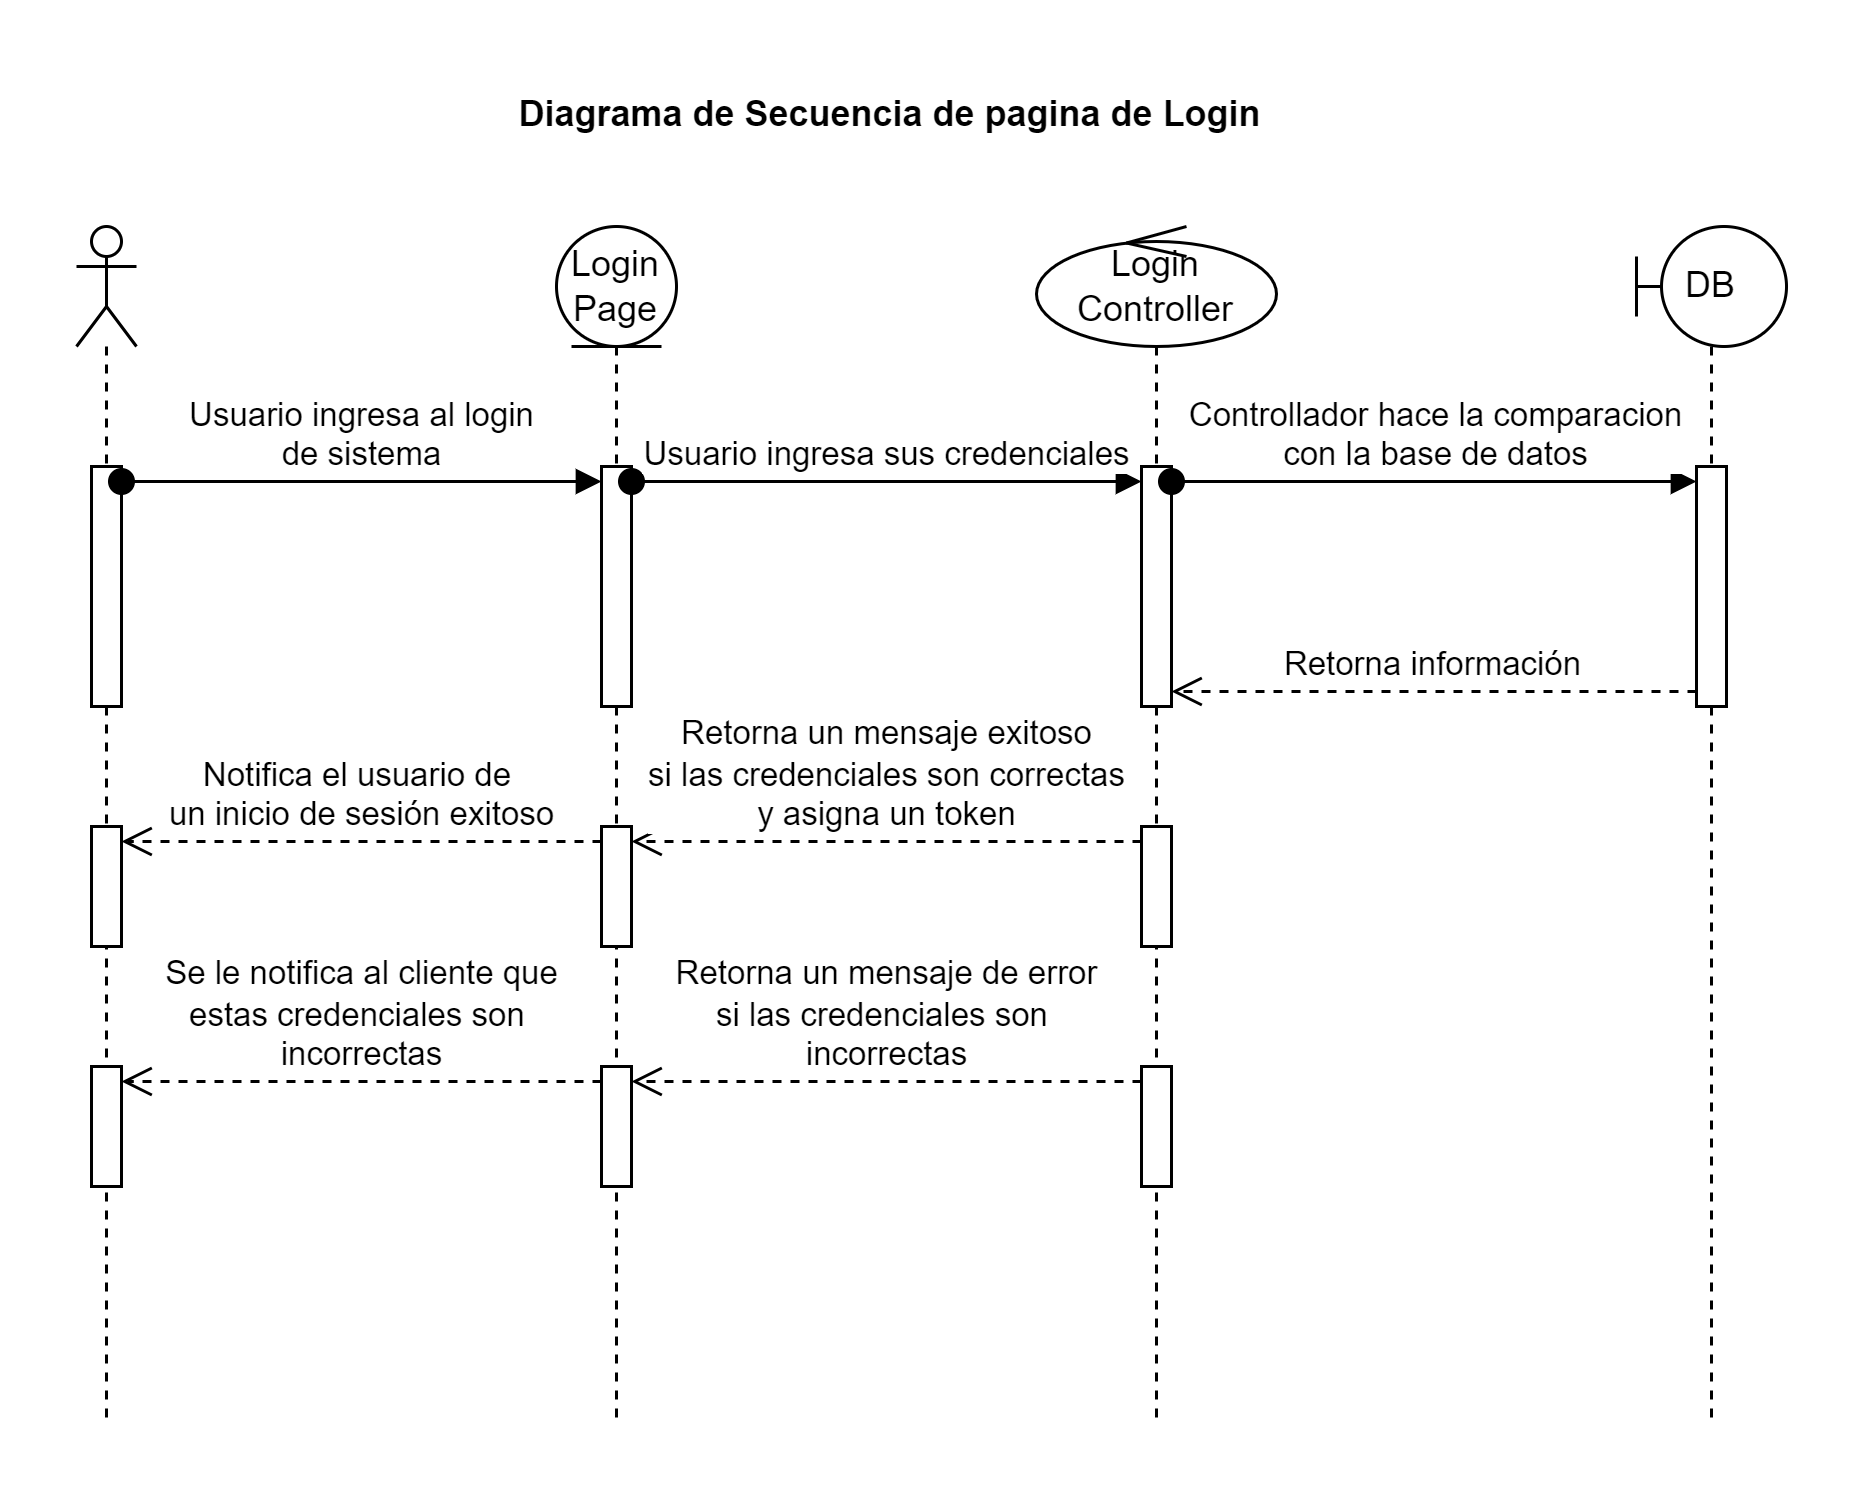

The diagram above was exported from draw.io. Its source (the exported page's mxGraphModel, read from the mxfile embedded in the PNG):
<mxGraphModel dx="1290" dy="522" grid="1" gridSize="10" guides="1" tooltips="1" connect="1" arrows="1" fold="1" page="1" pageScale="1" pageWidth="827" pageHeight="1169" math="0" shadow="0">
  <root>
    <mxCell id="0" />
    <mxCell id="1" parent="0" />
    <mxCell id="JCSa5RxidbqOlTs1eg1N-1" value="" style="shape=umlLifeline;perimeter=lifelinePerimeter;whiteSpace=wrap;html=1;container=1;dropTarget=0;collapsible=0;recursiveResize=0;outlineConnect=0;portConstraint=eastwest;newEdgeStyle={&quot;curved&quot;:0,&quot;rounded&quot;:0};participant=umlActor;" vertex="1" parent="1">
      <mxGeometry x="129" y="80" width="20" height="400" as="geometry" />
    </mxCell>
    <mxCell id="JCSa5RxidbqOlTs1eg1N-7" value="" style="html=1;points=[[0,0,0,0,5],[0,1,0,0,-5],[1,0,0,0,5],[1,1,0,0,-5]];perimeter=orthogonalPerimeter;outlineConnect=0;targetShapes=umlLifeline;portConstraint=eastwest;newEdgeStyle={&quot;curved&quot;:0,&quot;rounded&quot;:0};" vertex="1" parent="JCSa5RxidbqOlTs1eg1N-1">
      <mxGeometry x="5" y="80" width="10" height="80" as="geometry" />
    </mxCell>
    <mxCell id="JCSa5RxidbqOlTs1eg1N-19" value="" style="html=1;points=[[0,0,0,0,5],[0,1,0,0,-5],[1,0,0,0,5],[1,1,0,0,-5]];perimeter=orthogonalPerimeter;outlineConnect=0;targetShapes=umlLifeline;portConstraint=eastwest;newEdgeStyle={&quot;curved&quot;:0,&quot;rounded&quot;:0};" vertex="1" parent="JCSa5RxidbqOlTs1eg1N-1">
      <mxGeometry x="5" y="200" width="10" height="40" as="geometry" />
    </mxCell>
    <mxCell id="JCSa5RxidbqOlTs1eg1N-23" value="" style="html=1;points=[[0,0,0,0,5],[0,1,0,0,-5],[1,0,0,0,5],[1,1,0,0,-5]];perimeter=orthogonalPerimeter;outlineConnect=0;targetShapes=umlLifeline;portConstraint=eastwest;newEdgeStyle={&quot;curved&quot;:0,&quot;rounded&quot;:0};" vertex="1" parent="JCSa5RxidbqOlTs1eg1N-1">
      <mxGeometry x="5" y="280" width="10" height="40" as="geometry" />
    </mxCell>
    <mxCell id="JCSa5RxidbqOlTs1eg1N-3" value="Login Page" style="shape=umlLifeline;perimeter=lifelinePerimeter;whiteSpace=wrap;html=1;container=1;dropTarget=0;collapsible=0;recursiveResize=0;outlineConnect=0;portConstraint=eastwest;newEdgeStyle={&quot;curved&quot;:0,&quot;rounded&quot;:0};participant=umlEntity;" vertex="1" parent="1">
      <mxGeometry x="289" y="80" width="40" height="400" as="geometry" />
    </mxCell>
    <mxCell id="JCSa5RxidbqOlTs1eg1N-8" value="" style="html=1;points=[[0,0,0,0,5],[0,1,0,0,-5],[1,0,0,0,5],[1,1,0,0,-5]];perimeter=orthogonalPerimeter;outlineConnect=0;targetShapes=umlLifeline;portConstraint=eastwest;newEdgeStyle={&quot;curved&quot;:0,&quot;rounded&quot;:0};" vertex="1" parent="JCSa5RxidbqOlTs1eg1N-3">
      <mxGeometry x="15" y="80" width="10" height="80" as="geometry" />
    </mxCell>
    <mxCell id="JCSa5RxidbqOlTs1eg1N-18" value="" style="html=1;points=[[0,0,0,0,5],[0,1,0,0,-5],[1,0,0,0,5],[1,1,0,0,-5]];perimeter=orthogonalPerimeter;outlineConnect=0;targetShapes=umlLifeline;portConstraint=eastwest;newEdgeStyle={&quot;curved&quot;:0,&quot;rounded&quot;:0};" vertex="1" parent="JCSa5RxidbqOlTs1eg1N-3">
      <mxGeometry x="15" y="200" width="10" height="40" as="geometry" />
    </mxCell>
    <mxCell id="JCSa5RxidbqOlTs1eg1N-22" value="" style="html=1;points=[[0,0,0,0,5],[0,1,0,0,-5],[1,0,0,0,5],[1,1,0,0,-5]];perimeter=orthogonalPerimeter;outlineConnect=0;targetShapes=umlLifeline;portConstraint=eastwest;newEdgeStyle={&quot;curved&quot;:0,&quot;rounded&quot;:0};" vertex="1" parent="JCSa5RxidbqOlTs1eg1N-3">
      <mxGeometry x="15" y="280" width="10" height="40" as="geometry" />
    </mxCell>
    <mxCell id="JCSa5RxidbqOlTs1eg1N-5" value="Login Controller" style="shape=umlLifeline;perimeter=lifelinePerimeter;whiteSpace=wrap;html=1;container=1;dropTarget=0;collapsible=0;recursiveResize=0;outlineConnect=0;portConstraint=eastwest;newEdgeStyle={&quot;curved&quot;:0,&quot;rounded&quot;:0};participant=umlControl;" vertex="1" parent="1">
      <mxGeometry x="449" y="80" width="80" height="400" as="geometry" />
    </mxCell>
    <mxCell id="JCSa5RxidbqOlTs1eg1N-9" value="" style="html=1;points=[[0,0,0,0,5],[0,1,0,0,-5],[1,0,0,0,5],[1,1,0,0,-5]];perimeter=orthogonalPerimeter;outlineConnect=0;targetShapes=umlLifeline;portConstraint=eastwest;newEdgeStyle={&quot;curved&quot;:0,&quot;rounded&quot;:0};" vertex="1" parent="JCSa5RxidbqOlTs1eg1N-5">
      <mxGeometry x="35" y="80" width="10" height="80" as="geometry" />
    </mxCell>
    <mxCell id="JCSa5RxidbqOlTs1eg1N-16" value="" style="html=1;points=[[0,0,0,0,5],[0,1,0,0,-5],[1,0,0,0,5],[1,1,0,0,-5]];perimeter=orthogonalPerimeter;outlineConnect=0;targetShapes=umlLifeline;portConstraint=eastwest;newEdgeStyle={&quot;curved&quot;:0,&quot;rounded&quot;:0};" vertex="1" parent="JCSa5RxidbqOlTs1eg1N-5">
      <mxGeometry x="35" y="200" width="10" height="40" as="geometry" />
    </mxCell>
    <mxCell id="JCSa5RxidbqOlTs1eg1N-21" value="" style="html=1;points=[[0,0,0,0,5],[0,1,0,0,-5],[1,0,0,0,5],[1,1,0,0,-5]];perimeter=orthogonalPerimeter;outlineConnect=0;targetShapes=umlLifeline;portConstraint=eastwest;newEdgeStyle={&quot;curved&quot;:0,&quot;rounded&quot;:0};" vertex="1" parent="JCSa5RxidbqOlTs1eg1N-5">
      <mxGeometry x="35" y="280" width="10" height="40" as="geometry" />
    </mxCell>
    <mxCell id="JCSa5RxidbqOlTs1eg1N-6" value="DB" style="shape=umlLifeline;perimeter=lifelinePerimeter;whiteSpace=wrap;html=1;container=1;dropTarget=0;collapsible=0;recursiveResize=0;outlineConnect=0;portConstraint=eastwest;newEdgeStyle={&quot;curved&quot;:0,&quot;rounded&quot;:0};participant=umlBoundary;" vertex="1" parent="1">
      <mxGeometry x="649" y="80" width="50" height="400" as="geometry" />
    </mxCell>
    <mxCell id="JCSa5RxidbqOlTs1eg1N-10" value="" style="html=1;points=[[0,0,0,0,5],[0,1,0,0,-5],[1,0,0,0,5],[1,1,0,0,-5]];perimeter=orthogonalPerimeter;outlineConnect=0;targetShapes=umlLifeline;portConstraint=eastwest;newEdgeStyle={&quot;curved&quot;:0,&quot;rounded&quot;:0};" vertex="1" parent="JCSa5RxidbqOlTs1eg1N-6">
      <mxGeometry x="20" y="80" width="10" height="80" as="geometry" />
    </mxCell>
    <mxCell id="JCSa5RxidbqOlTs1eg1N-11" value="Usuario ingresa al login&lt;div&gt;de sistema&lt;/div&gt;" style="html=1;verticalAlign=bottom;startArrow=oval;startFill=1;endArrow=block;startSize=8;curved=0;rounded=0;exitX=1;exitY=0;exitDx=0;exitDy=5;exitPerimeter=0;entryX=0;entryY=0;entryDx=0;entryDy=5;entryPerimeter=0;" edge="1" parent="1" source="JCSa5RxidbqOlTs1eg1N-7" target="JCSa5RxidbqOlTs1eg1N-8">
      <mxGeometry width="60" relative="1" as="geometry">
        <mxPoint x="169" y="170" as="sourcePoint" />
        <mxPoint x="229" y="170" as="targetPoint" />
      </mxGeometry>
    </mxCell>
    <mxCell id="JCSa5RxidbqOlTs1eg1N-12" value="Usuario ingresa sus credenciales" style="html=1;verticalAlign=bottom;startArrow=oval;startFill=1;endArrow=block;startSize=8;curved=0;rounded=0;exitX=1;exitY=0;exitDx=0;exitDy=5;exitPerimeter=0;entryX=0;entryY=0;entryDx=0;entryDy=5;entryPerimeter=0;" edge="1" parent="1" source="JCSa5RxidbqOlTs1eg1N-8" target="JCSa5RxidbqOlTs1eg1N-9">
      <mxGeometry width="60" relative="1" as="geometry">
        <mxPoint x="429" y="270" as="sourcePoint" />
        <mxPoint x="489" y="270" as="targetPoint" />
      </mxGeometry>
    </mxCell>
    <mxCell id="JCSa5RxidbqOlTs1eg1N-13" value="Controllador hace la comparacion&lt;div&gt;con la base de datos&lt;/div&gt;" style="html=1;verticalAlign=bottom;startArrow=oval;startFill=1;endArrow=block;startSize=8;curved=0;rounded=0;exitX=1;exitY=0;exitDx=0;exitDy=5;exitPerimeter=0;entryX=0;entryY=0;entryDx=0;entryDy=5;entryPerimeter=0;" edge="1" parent="1" source="JCSa5RxidbqOlTs1eg1N-9" target="JCSa5RxidbqOlTs1eg1N-10">
      <mxGeometry width="60" relative="1" as="geometry">
        <mxPoint x="559" y="210" as="sourcePoint" />
        <mxPoint x="619" y="210" as="targetPoint" />
      </mxGeometry>
    </mxCell>
    <mxCell id="JCSa5RxidbqOlTs1eg1N-14" value="Retorna información" style="html=1;verticalAlign=bottom;endArrow=open;dashed=1;endSize=8;curved=0;rounded=0;exitX=0;exitY=1;exitDx=0;exitDy=-5;exitPerimeter=0;entryX=1;entryY=1;entryDx=0;entryDy=-5;entryPerimeter=0;" edge="1" parent="1" source="JCSa5RxidbqOlTs1eg1N-10" target="JCSa5RxidbqOlTs1eg1N-9">
      <mxGeometry relative="1" as="geometry">
        <mxPoint x="619" y="240" as="sourcePoint" />
        <mxPoint x="539" y="240" as="targetPoint" />
      </mxGeometry>
    </mxCell>
    <mxCell id="JCSa5RxidbqOlTs1eg1N-17" value="Retorna un mensaje exitoso&lt;div&gt;si las credenciales son correctas&lt;br&gt;&lt;div&gt;y asigna un token&lt;/div&gt;&lt;/div&gt;" style="html=1;verticalAlign=bottom;endArrow=open;dashed=1;endSize=8;curved=0;rounded=0;exitX=0;exitY=0;exitDx=0;exitDy=5;exitPerimeter=0;" edge="1" parent="1" source="JCSa5RxidbqOlTs1eg1N-16" target="JCSa5RxidbqOlTs1eg1N-18">
      <mxGeometry relative="1" as="geometry">
        <mxPoint x="449" y="300" as="sourcePoint" />
        <mxPoint x="399" y="330" as="targetPoint" />
        <mxPoint as="offset" />
      </mxGeometry>
    </mxCell>
    <mxCell id="JCSa5RxidbqOlTs1eg1N-20" value="Notifica el usuario de&amp;nbsp;&lt;div&gt;un inicio de sesión exitoso&lt;/div&gt;" style="html=1;verticalAlign=bottom;endArrow=open;dashed=1;endSize=8;curved=0;rounded=0;exitX=0;exitY=0;exitDx=0;exitDy=5;exitPerimeter=0;entryX=1;entryY=0;entryDx=0;entryDy=5;entryPerimeter=0;" edge="1" parent="1" source="JCSa5RxidbqOlTs1eg1N-18" target="JCSa5RxidbqOlTs1eg1N-19">
      <mxGeometry relative="1" as="geometry">
        <mxPoint x="279" y="370" as="sourcePoint" />
        <mxPoint x="199" y="370" as="targetPoint" />
      </mxGeometry>
    </mxCell>
    <mxCell id="JCSa5RxidbqOlTs1eg1N-24" value="Retorna un mensaje de error&lt;div&gt;si las credenciales son&amp;nbsp;&lt;/div&gt;&lt;div&gt;incorrectas&lt;/div&gt;" style="html=1;verticalAlign=bottom;endArrow=open;dashed=1;endSize=8;curved=0;rounded=0;exitX=0;exitY=0;exitDx=0;exitDy=5;exitPerimeter=0;entryX=1;entryY=0;entryDx=0;entryDy=5;entryPerimeter=0;" edge="1" parent="1" source="JCSa5RxidbqOlTs1eg1N-21" target="JCSa5RxidbqOlTs1eg1N-22">
      <mxGeometry relative="1" as="geometry">
        <mxPoint x="449" y="380" as="sourcePoint" />
        <mxPoint x="369" y="380" as="targetPoint" />
        <mxPoint as="offset" />
      </mxGeometry>
    </mxCell>
    <mxCell id="JCSa5RxidbqOlTs1eg1N-25" value="Se le notifica al cliente que&lt;div&gt;estas credenciales son&amp;nbsp;&lt;/div&gt;&lt;div&gt;incorrectas&lt;/div&gt;" style="html=1;verticalAlign=bottom;endArrow=open;dashed=1;endSize=8;curved=0;rounded=0;exitX=0;exitY=0;exitDx=0;exitDy=5;exitPerimeter=0;entryX=1;entryY=0;entryDx=0;entryDy=5;entryPerimeter=0;" edge="1" parent="1" source="JCSa5RxidbqOlTs1eg1N-22" target="JCSa5RxidbqOlTs1eg1N-23">
      <mxGeometry relative="1" as="geometry">
        <mxPoint x="259" y="370" as="sourcePoint" />
        <mxPoint x="179" y="370" as="targetPoint" />
      </mxGeometry>
    </mxCell>
    <mxCell id="JCSa5RxidbqOlTs1eg1N-26" value="Diagrama de Secuencia de pagina de Login" style="text;align=center;fontStyle=1;verticalAlign=middle;spacingLeft=3;spacingRight=3;strokeColor=none;rotatable=0;points=[[0,0.5],[1,0.5]];portConstraint=eastwest;html=1;" vertex="1" parent="1">
      <mxGeometry x="360" y="30" width="80" height="26" as="geometry" />
    </mxCell>
  </root>
</mxGraphModel>